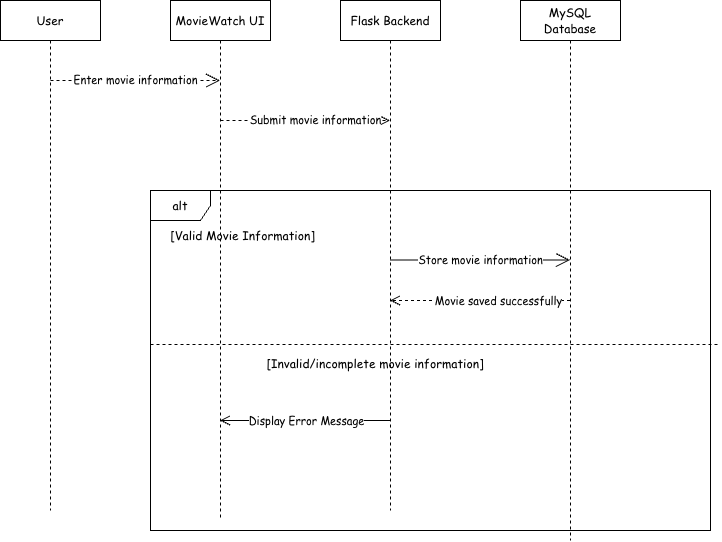

The diagram above was exported from draw.io. Its source (the exported page's mxGraphModel, read from the mxfile embedded in the PNG):
<mxGraphModel dx="934" dy="610" grid="1" gridSize="10" guides="1" tooltips="1" connect="1" arrows="1" fold="1" page="1" pageScale="1" pageWidth="850" pageHeight="1100" math="0" shadow="0">
  <root>
    <mxCell id="0" />
    <mxCell id="1" parent="0" />
    <mxCell id="3k_vXuIO80VWayZORP3p-1" parent="1" style="shape=umlLifeline;perimeter=lifelinePerimeter;whiteSpace=wrap;html=1;container=1;dropTarget=0;collapsible=0;recursiveResize=0;outlineConnect=0;portConstraint=eastwest;newEdgeStyle={&quot;edgeStyle&quot;:&quot;sequenceEdgeStyle&quot;,&quot;libavoidRouting&quot;:0,&quot;curved&quot;:0,&quot;rounded&quot;:0};" value="&lt;font face=&quot;Comic Sans MS&quot;&gt;User&lt;/font&gt;" vertex="1">
      <mxGeometry height="510" width="100" x="110" y="80" as="geometry" />
    </mxCell>
    <mxCell id="3k_vXuIO80VWayZORP3p-2" parent="1" style="shape=umlLifeline;perimeter=lifelinePerimeter;whiteSpace=wrap;html=1;container=1;dropTarget=0;collapsible=0;recursiveResize=0;outlineConnect=0;portConstraint=eastwest;newEdgeStyle={&quot;edgeStyle&quot;:&quot;sequenceEdgeStyle&quot;,&quot;libavoidRouting&quot;:0,&quot;curved&quot;:0,&quot;rounded&quot;:0};" value="&lt;font face=&quot;Comic Sans MS&quot;&gt;Flask Backend&lt;/font&gt;" vertex="1">
      <mxGeometry height="510" width="100" x="450" y="80" as="geometry" />
    </mxCell>
    <mxCell id="3k_vXuIO80VWayZORP3p-3" parent="1" style="shape=umlLifeline;perimeter=lifelinePerimeter;whiteSpace=wrap;html=1;container=1;dropTarget=0;collapsible=0;recursiveResize=0;outlineConnect=0;portConstraint=eastwest;newEdgeStyle={&quot;edgeStyle&quot;:&quot;sequenceEdgeStyle&quot;,&quot;libavoidRouting&quot;:0,&quot;curved&quot;:0,&quot;rounded&quot;:0};" value="&lt;font face=&quot;Comic Sans MS&quot;&gt;MySQL Database&lt;/font&gt;" vertex="1">
      <mxGeometry height="540" width="100" x="630" y="80" as="geometry" />
    </mxCell>
    <mxCell id="3k_vXuIO80VWayZORP3p-4" parent="1" style="shape=umlLifeline;perimeter=lifelinePerimeter;whiteSpace=wrap;html=1;container=1;dropTarget=0;collapsible=0;recursiveResize=0;outlineConnect=0;portConstraint=eastwest;newEdgeStyle={&quot;edgeStyle&quot;:&quot;sequenceEdgeStyle&quot;,&quot;libavoidRouting&quot;:0,&quot;curved&quot;:0,&quot;rounded&quot;:0};" value="&lt;font face=&quot;Comic Sans MS&quot;&gt;MovieWatch UI&lt;/font&gt;" vertex="1">
      <mxGeometry height="520" width="100" x="280" y="80" as="geometry" />
    </mxCell>
    <mxCell id="3k_vXuIO80VWayZORP3p-5" edge="1" parent="1" style="endArrow=open;endSize=12;dashed=1;html=1;rounded=0;" value="&lt;font face=&quot;Comic Sans MS&quot;&gt;Enter movie information&lt;/font&gt;">
      <mxGeometry relative="1" width="160" x="0.0029" as="geometry">
        <mxPoint as="offset" />
        <Array as="points">
          <mxPoint x="230" y="160" />
        </Array>
        <mxPoint x="160" y="160" as="sourcePoint" />
        <mxPoint x="329.5" y="160" as="targetPoint" />
      </mxGeometry>
    </mxCell>
    <mxCell id="3k_vXuIO80VWayZORP3p-6" edge="1" parent="1" style="endArrow=open;endSize=12;dashed=1;html=1;rounded=0;" target="3k_vXuIO80VWayZORP3p-2" value="&lt;font face=&quot;Comic Sans MS&quot;&gt;Submit movie information&lt;/font&gt;">
      <mxGeometry relative="1" width="160" x="0.1209" as="geometry">
        <mxPoint as="offset" />
        <Array as="points">
          <mxPoint x="410" y="200" />
        </Array>
        <mxPoint x="330" y="200" as="sourcePoint" />
        <mxPoint x="490" y="200" as="targetPoint" />
      </mxGeometry>
    </mxCell>
    <mxCell id="3k_vXuIO80VWayZORP3p-7" edge="1" parent="1" style="endArrow=open;endSize=12;html=1;rounded=0;" target="3k_vXuIO80VWayZORP3p-3" value="&lt;font face=&quot;Comic Sans MS&quot;&gt;Store movie information&lt;/font&gt;">
      <mxGeometry relative="1" width="160" x="0.0028" as="geometry">
        <mxPoint as="offset" />
        <mxPoint x="500" y="339.5" as="sourcePoint" />
        <mxPoint x="660" y="339.5" as="targetPoint" />
      </mxGeometry>
    </mxCell>
    <mxCell id="3k_vXuIO80VWayZORP3p-8" edge="1" parent="1" source="3k_vXuIO80VWayZORP3p-3" style="html=1;verticalAlign=bottom;endArrow=open;dashed=1;endSize=8;edgeStyle=sequenceEdgeStyle;libavoidRouting=0;curved=0;rounded=0;" target="3k_vXuIO80VWayZORP3p-2" value="">
      <mxGeometry relative="1" x="-0.0056" as="geometry">
        <mxPoint as="offset" />
        <Array as="points">
          <mxPoint x="589.5" y="380" />
        </Array>
        <mxPoint x="630" y="380" as="sourcePoint" />
        <mxPoint x="550" y="380" as="targetPoint" />
      </mxGeometry>
    </mxCell>
    <mxCell id="3k_vXuIO80VWayZORP3p-20" connectable="0" parent="3k_vXuIO80VWayZORP3p-8" style="edgeLabel;html=1;align=center;verticalAlign=middle;resizable=0;points=[];" value="&lt;span style=&quot;font-family: &amp;quot;Comic Sans MS&amp;quot;;&quot;&gt;Movie saved successfully&lt;/span&gt;" vertex="1">
      <mxGeometry relative="1" x="-0.1944" as="geometry">
        <mxPoint x="1" as="offset" />
      </mxGeometry>
    </mxCell>
    <mxCell id="3k_vXuIO80VWayZORP3p-12" parent="1" style="text;html=1;whiteSpace=wrap;strokeColor=none;fillColor=none;align=center;verticalAlign=middle;rounded=0;" value="&lt;p dir=&quot;auto&quot; class=&quot;PDq2pG_selectionAnchorContainer&quot;&gt;&lt;font face=&quot;Comic Sans MS&quot;&gt;[Valid Movie Information]&lt;/font&gt;&lt;/p&gt;&lt;p dir=&quot;auto&quot;&gt;&lt;/p&gt;" vertex="1">
      <mxGeometry height="30" width="245" x="230" y="300" as="geometry" />
    </mxCell>
    <mxCell id="3k_vXuIO80VWayZORP3p-15" parent="1" style="line;strokeWidth=1;fillColor=none;align=left;verticalAlign=middle;spacingTop=-1;spacingLeft=3;spacingRight=3;rotatable=0;labelPosition=right;points=[];portConstraint=eastwest;strokeColor=inherit;dashed=1;" value="" vertex="1">
      <mxGeometry height="8" width="570" x="260" y="420" as="geometry" />
    </mxCell>
    <mxCell id="3k_vXuIO80VWayZORP3p-16" parent="1" style="text;html=1;whiteSpace=wrap;strokeColor=none;fillColor=none;align=center;verticalAlign=middle;rounded=0;" value="&lt;font face=&quot;Comic Sans MS&quot;&gt;[Invalid/incomplete movie information]&lt;/font&gt;" vertex="1">
      <mxGeometry height="30" width="290" x="340" y="428" as="geometry" />
    </mxCell>
    <mxCell id="3k_vXuIO80VWayZORP3p-17" parent="1" style="shape=umlFrame;whiteSpace=wrap;html=1;pointerEvents=0;" value="&lt;font face=&quot;Comic Sans MS&quot;&gt;alt&lt;/font&gt;" vertex="1">
      <mxGeometry height="340" width="560" x="260" y="270" as="geometry" />
    </mxCell>
    <mxCell id="3k_vXuIO80VWayZORP3p-18" edge="1" parent="1" style="html=1;verticalAlign=bottom;endArrow=open;endSize=8;edgeStyle=sequenceEdgeStyle;libavoidRouting=0;curved=0;rounded=0;" target="3k_vXuIO80VWayZORP3p-4" value="">
      <mxGeometry relative="1" as="geometry">
        <Array as="points">
          <mxPoint x="460" y="500" />
        </Array>
        <mxPoint x="500" y="500" as="sourcePoint" />
        <mxPoint x="420" y="500" as="targetPoint" />
      </mxGeometry>
    </mxCell>
    <mxCell id="3k_vXuIO80VWayZORP3p-21" connectable="0" parent="3k_vXuIO80VWayZORP3p-18" style="edgeLabel;html=1;align=center;verticalAlign=middle;resizable=0;points=[];" value="&lt;font face=&quot;Comic Sans MS&quot;&gt;Display Error Message&lt;/font&gt;" vertex="1">
      <mxGeometry relative="1" x="0.1613" y="3" as="geometry">
        <mxPoint x="14" y="-3" as="offset" />
      </mxGeometry>
    </mxCell>
  </root>
</mxGraphModel>